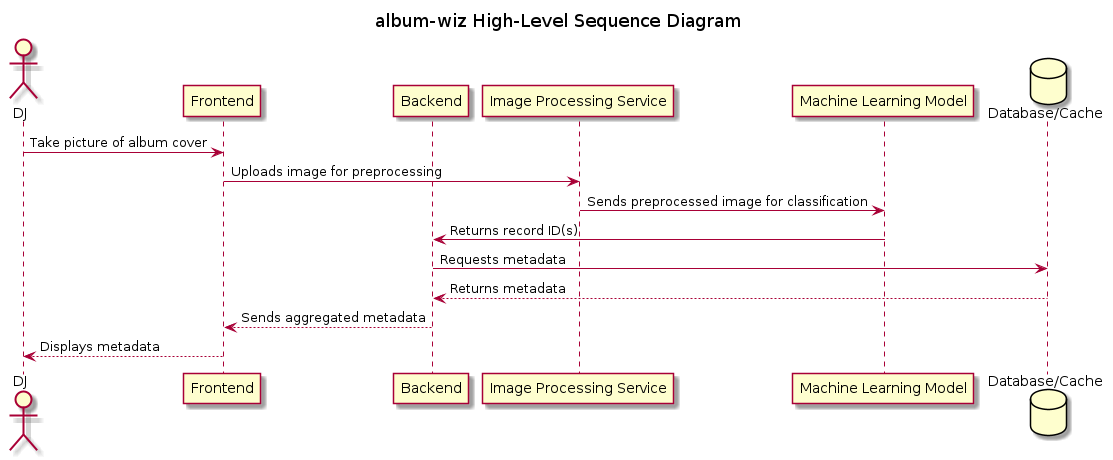

The diagram above was rendered by PlantUML. Its source (embedded in the PNG):
@startuml album-wiz High-Level Sequence Diagram
title album-wiz High-Level Sequence Diagram
actor DJ as User
participant "Frontend" as App
participant "Backend" as Backend
participant "Image Processing Service" as ImgProc
participant "Machine Learning Model" as MLModel
database "Database/Cache" as DB

User -> App: Take picture of album cover
App -> ImgProc: Uploads image for preprocessing
ImgProc -> MLModel: Sends preprocessed image for classification
MLModel -> Backend: Returns record ID(s)
Backend -> DB: Requests metadata
DB --> Backend: Returns metadata
Backend --> App: Sends aggregated metadata
App --> User: Displays metadata
@enduml